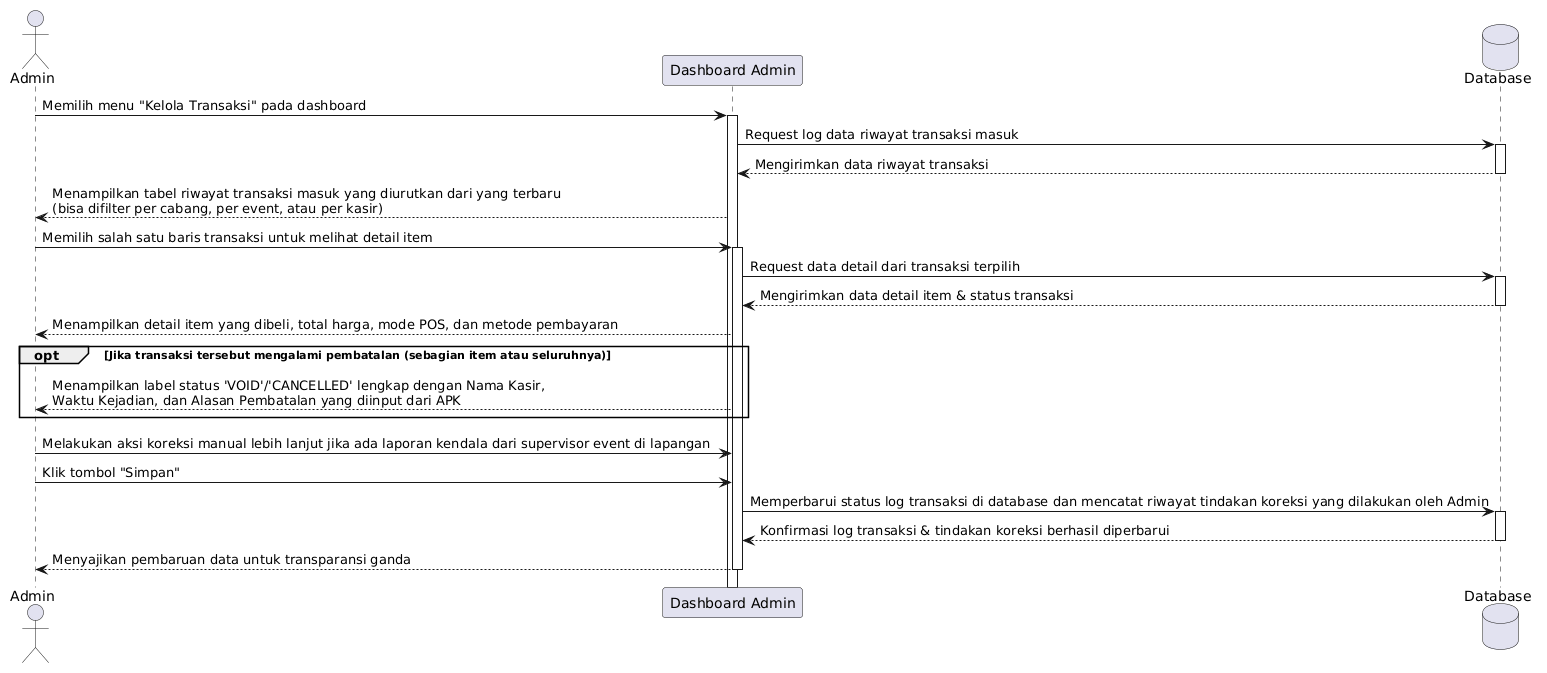

The diagram above was rendered by PlantUML. Its source (embedded in the PNG):
@startuml
actor Admin
participant "Dashboard Admin" as Sistem
database "Database" as DB

Admin -> Sistem : Memilih menu "Kelola Transaksi" pada dashboard
activate Sistem

Sistem -> DB : Request log data riwayat transaksi masuk
activate DB
DB --> Sistem : Mengirimkan data riwayat transaksi
deactivate DB

Sistem --> Admin : Menampilkan tabel riwayat transaksi masuk yang diurutkan dari yang terbaru\n(bisa difilter per cabang, per event, atau per kasir)

Admin -> Sistem : Memilih salah satu baris transaksi untuk melihat detail item
activate Sistem
Sistem -> DB : Request data detail dari transaksi terpilih
activate DB
DB --> Sistem : Mengirimkan data detail item & status transaksi
deactivate DB
Sistem --> Admin : Menampilkan detail item yang dibeli, total harga, mode POS, dan metode pembayaran

opt Jika transaksi tersebut mengalami pembatalan (sebagian item atau seluruhnya)
    Sistem --> Admin : Menampilkan label status 'VOID'/'CANCELLED' lengkap dengan Nama Kasir,\nWaktu Kejadian, dan Alasan Pembatalan yang diinput dari APK
end

Admin -> Sistem : Melakukan aksi koreksi manual lebih lanjut jika ada laporan kendala dari supervisor event di lapangan
Admin -> Sistem : Klik tombol "Simpan"

Sistem -> DB : Memperbarui status log transaksi di database dan mencatat riwayat tindakan koreksi yang dilakukan oleh Admin
activate DB
DB --> Sistem : Konfirmasi log transaksi & tindakan koreksi berhasil diperbarui
deactivate DB

Sistem --> Admin : Menyajikan pembaruan data untuk transparansi ganda
deactivate Sistem
@enduml